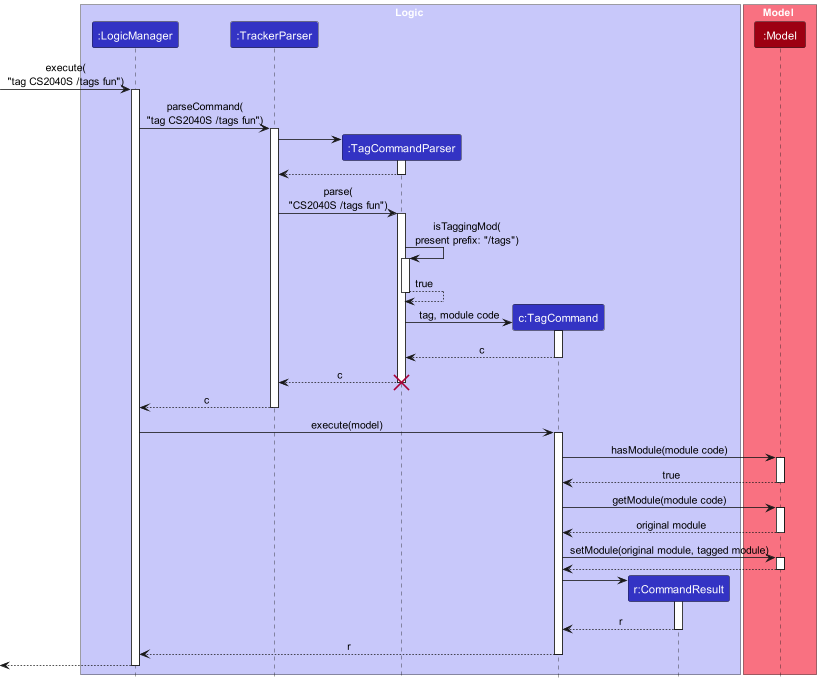

The diagram above was rendered by PlantUML. Its source (embedded in the PNG):
@startuml
!include style.puml

box Logic LOGIC_COLOR_T1
participant ":LogicManager" as LogicManager LOGIC_COLOR
participant ":TrackerParser" as TrackerParser LOGIC_COLOR
participant ":TagCommandParser" as TagCommandParser LOGIC_COLOR
participant "c:TagCommand" as TagCommand LOGIC_COLOR
participant "r:CommandResult" as CommandResult LOGIC_COLOR
end box

box Model MODEL_COLOR_T1
participant ":Model" as Model MODEL_COLOR
end box

[-> LogicManager : execute(\n"tag CS2040S /tags fun")
activate LogicManager

LogicManager -> TrackerParser : parseCommand(\n"tag CS2040S /tags fun")
activate TrackerParser

create TagCommandParser
TrackerParser -> TagCommandParser
activate TagCommandParser

TagCommandParser --> TrackerParser
deactivate TagCommandParser

TrackerParser -> TagCommandParser : parse(\n"CS2040S /tags fun")
activate TagCommandParser

TagCommandParser -> TagCommandParser : isTaggingMod(\npresent prefix: "/tags")
activate TagCommandParser

TagCommandParser --> TagCommandParser : true
deactivate TagCommandParser

create TagCommand
TagCommandParser -> TagCommand : tag, module code
activate TagCommand

TagCommand --> TagCommandParser : c
deactivate TagCommand

TagCommandParser --> TrackerParser : c
destroy TagCommandParser

TrackerParser --> LogicManager : c
deactivate TrackerParser

LogicManager -> TagCommand : execute(model)
activate TagCommand

TagCommand -> Model : hasModule(module code)
activate Model

Model --> TagCommand : true
deactivate Model

TagCommand -> Model : getModule(module code)
activate Model

Model --> TagCommand : original module
deactivate Model

TagCommand -> Model : setModule(original module, tagged module)
activate Model

Model --> TagCommand
deactivate Model

create CommandResult
TagCommand -> CommandResult
activate CommandResult

CommandResult --> TagCommand : r
deactivate CommandResult

TagCommand --> LogicManager : r
deactivate TagCommand

LogicManager -->[
deactivate LogicManager


@enduml